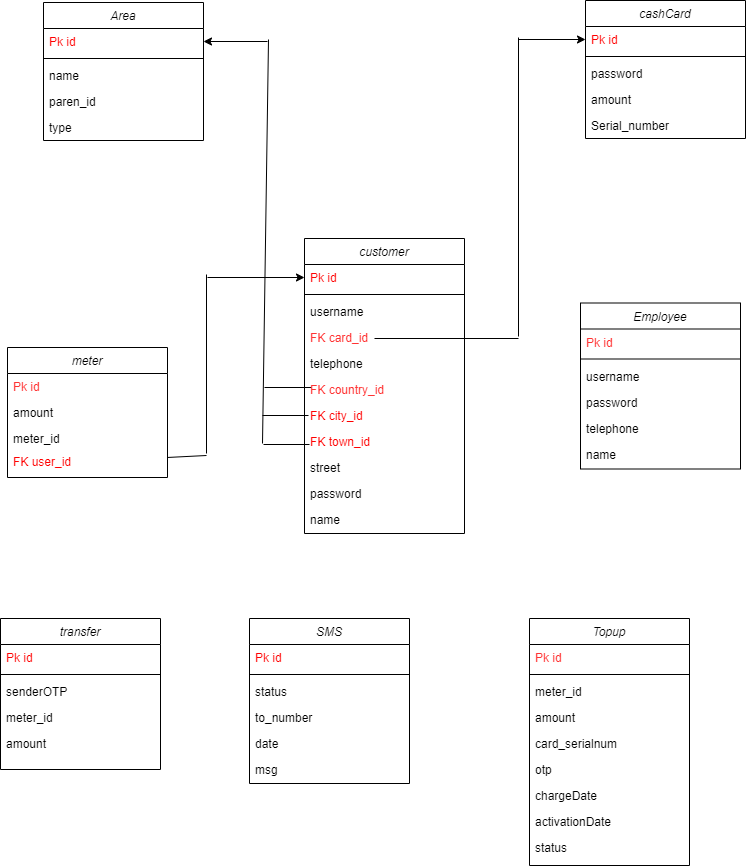

The diagram above was exported from draw.io. Its source (the exported page's mxGraphModel, read from the mxfile embedded in the PNG):
<mxGraphModel dx="868" dy="393" grid="0" gridSize="10" guides="1" tooltips="1" connect="1" arrows="1" fold="1" page="1" pageScale="1" pageWidth="827" pageHeight="1169" math="0" shadow="0">
  <root>
    <mxCell id="WIyWlLk6GJQsqaUBKTNV-0" />
    <mxCell id="WIyWlLk6GJQsqaUBKTNV-1" parent="WIyWlLk6GJQsqaUBKTNV-0" />
    <mxCell id="7nV4E8yaG522N6IfIAVM-57" value="transfer" style="swimlane;fontStyle=2;align=center;verticalAlign=top;childLayout=stackLayout;horizontal=1;startSize=26;horizontalStack=0;resizeParent=1;resizeLast=0;collapsible=1;marginBottom=0;rounded=0;shadow=0;strokeWidth=1;" parent="WIyWlLk6GJQsqaUBKTNV-1" vertex="1">
      <mxGeometry x="36" y="666" width="160" height="151" as="geometry">
        <mxRectangle x="230" y="140" width="160" height="26" as="alternateBounds" />
      </mxGeometry>
    </mxCell>
    <mxCell id="7nV4E8yaG522N6IfIAVM-58" value="Pk id" style="text;align=left;verticalAlign=top;spacingLeft=4;spacingRight=4;overflow=hidden;rotatable=0;points=[[0,0.5],[1,0.5]];portConstraint=eastwest;fontColor=#FF0000;" parent="7nV4E8yaG522N6IfIAVM-57" vertex="1">
      <mxGeometry y="26" width="160" height="26" as="geometry" />
    </mxCell>
    <mxCell id="7nV4E8yaG522N6IfIAVM-59" value="" style="line;html=1;strokeWidth=1;align=left;verticalAlign=middle;spacingTop=-1;spacingLeft=3;spacingRight=3;rotatable=0;labelPosition=right;points=[];portConstraint=eastwest;" parent="7nV4E8yaG522N6IfIAVM-57" vertex="1">
      <mxGeometry y="52" width="160" height="8" as="geometry" />
    </mxCell>
    <mxCell id="7nV4E8yaG522N6IfIAVM-60" value="senderOTP" style="text;align=left;verticalAlign=top;spacingLeft=4;spacingRight=4;overflow=hidden;rotatable=0;points=[[0,0.5],[1,0.5]];portConstraint=eastwest;rounded=0;shadow=0;html=0;" parent="7nV4E8yaG522N6IfIAVM-57" vertex="1">
      <mxGeometry y="60" width="160" height="26" as="geometry" />
    </mxCell>
    <mxCell id="7nV4E8yaG522N6IfIAVM-61" value="meter_id" style="text;align=left;verticalAlign=top;spacingLeft=4;spacingRight=4;overflow=hidden;rotatable=0;points=[[0,0.5],[1,0.5]];portConstraint=eastwest;rounded=0;shadow=0;html=0;" parent="7nV4E8yaG522N6IfIAVM-57" vertex="1">
      <mxGeometry y="86" width="160" height="26" as="geometry" />
    </mxCell>
    <mxCell id="7nV4E8yaG522N6IfIAVM-62" value="amount" style="text;align=left;verticalAlign=top;spacingLeft=4;spacingRight=4;overflow=hidden;rotatable=0;points=[[0,0.5],[1,0.5]];portConstraint=eastwest;" parent="7nV4E8yaG522N6IfIAVM-57" vertex="1">
      <mxGeometry y="112" width="160" height="26" as="geometry" />
    </mxCell>
    <mxCell id="7nV4E8yaG522N6IfIAVM-40" value="SMS" style="swimlane;fontStyle=2;align=center;verticalAlign=top;childLayout=stackLayout;horizontal=1;startSize=26;horizontalStack=0;resizeParent=1;resizeLast=0;collapsible=1;marginBottom=0;rounded=0;shadow=0;strokeWidth=1;" parent="WIyWlLk6GJQsqaUBKTNV-1" vertex="1">
      <mxGeometry x="285" y="666" width="160" height="165" as="geometry">
        <mxRectangle x="230" y="140" width="160" height="26" as="alternateBounds" />
      </mxGeometry>
    </mxCell>
    <mxCell id="7nV4E8yaG522N6IfIAVM-41" value="Pk id" style="text;align=left;verticalAlign=top;spacingLeft=4;spacingRight=4;overflow=hidden;rotatable=0;points=[[0,0.5],[1,0.5]];portConstraint=eastwest;fontColor=#FF0000;" parent="7nV4E8yaG522N6IfIAVM-40" vertex="1">
      <mxGeometry y="26" width="160" height="26" as="geometry" />
    </mxCell>
    <mxCell id="7nV4E8yaG522N6IfIAVM-42" value="" style="line;html=1;strokeWidth=1;align=left;verticalAlign=middle;spacingTop=-1;spacingLeft=3;spacingRight=3;rotatable=0;labelPosition=right;points=[];portConstraint=eastwest;" parent="7nV4E8yaG522N6IfIAVM-40" vertex="1">
      <mxGeometry y="52" width="160" height="8" as="geometry" />
    </mxCell>
    <mxCell id="7nV4E8yaG522N6IfIAVM-43" value="status" style="text;align=left;verticalAlign=top;spacingLeft=4;spacingRight=4;overflow=hidden;rotatable=0;points=[[0,0.5],[1,0.5]];portConstraint=eastwest;rounded=0;shadow=0;html=0;" parent="7nV4E8yaG522N6IfIAVM-40" vertex="1">
      <mxGeometry y="60" width="160" height="26" as="geometry" />
    </mxCell>
    <mxCell id="7nV4E8yaG522N6IfIAVM-44" value="to_number" style="text;align=left;verticalAlign=top;spacingLeft=4;spacingRight=4;overflow=hidden;rotatable=0;points=[[0,0.5],[1,0.5]];portConstraint=eastwest;rounded=0;shadow=0;html=0;" parent="7nV4E8yaG522N6IfIAVM-40" vertex="1">
      <mxGeometry y="86" width="160" height="26" as="geometry" />
    </mxCell>
    <mxCell id="7nV4E8yaG522N6IfIAVM-45" value="date" style="text;align=left;verticalAlign=top;spacingLeft=4;spacingRight=4;overflow=hidden;rotatable=0;points=[[0,0.5],[1,0.5]];portConstraint=eastwest;" parent="7nV4E8yaG522N6IfIAVM-40" vertex="1">
      <mxGeometry y="112" width="160" height="26" as="geometry" />
    </mxCell>
    <mxCell id="7nV4E8yaG522N6IfIAVM-46" value="msg" style="text;align=left;verticalAlign=top;spacingLeft=4;spacingRight=4;overflow=hidden;rotatable=0;points=[[0,0.5],[1,0.5]];portConstraint=eastwest;" parent="7nV4E8yaG522N6IfIAVM-40" vertex="1">
      <mxGeometry y="138" width="160" height="26" as="geometry" />
    </mxCell>
    <mxCell id="7nV4E8yaG522N6IfIAVM-47" value="Topup" style="swimlane;fontStyle=2;align=center;verticalAlign=top;childLayout=stackLayout;horizontal=1;startSize=26;horizontalStack=0;resizeParent=1;resizeLast=0;collapsible=1;marginBottom=0;rounded=0;shadow=0;strokeWidth=1;" parent="WIyWlLk6GJQsqaUBKTNV-1" vertex="1">
      <mxGeometry x="565" y="666" width="160" height="247" as="geometry">
        <mxRectangle x="230" y="140" width="160" height="26" as="alternateBounds" />
      </mxGeometry>
    </mxCell>
    <mxCell id="7nV4E8yaG522N6IfIAVM-48" value="Pk id" style="text;align=left;verticalAlign=top;spacingLeft=4;spacingRight=4;overflow=hidden;rotatable=0;points=[[0,0.5],[1,0.5]];portConstraint=eastwest;fontColor=#FF3333;" parent="7nV4E8yaG522N6IfIAVM-47" vertex="1">
      <mxGeometry y="26" width="160" height="26" as="geometry" />
    </mxCell>
    <mxCell id="7nV4E8yaG522N6IfIAVM-49" value="" style="line;html=1;strokeWidth=1;align=left;verticalAlign=middle;spacingTop=-1;spacingLeft=3;spacingRight=3;rotatable=0;labelPosition=right;points=[];portConstraint=eastwest;" parent="7nV4E8yaG522N6IfIAVM-47" vertex="1">
      <mxGeometry y="52" width="160" height="8" as="geometry" />
    </mxCell>
    <mxCell id="7nV4E8yaG522N6IfIAVM-50" value="meter_id" style="text;align=left;verticalAlign=top;spacingLeft=4;spacingRight=4;overflow=hidden;rotatable=0;points=[[0,0.5],[1,0.5]];portConstraint=eastwest;rounded=0;shadow=0;html=0;" parent="7nV4E8yaG522N6IfIAVM-47" vertex="1">
      <mxGeometry y="60" width="160" height="26" as="geometry" />
    </mxCell>
    <mxCell id="7nV4E8yaG522N6IfIAVM-51" value="amount" style="text;align=left;verticalAlign=top;spacingLeft=4;spacingRight=4;overflow=hidden;rotatable=0;points=[[0,0.5],[1,0.5]];portConstraint=eastwest;rounded=0;shadow=0;html=0;" parent="7nV4E8yaG522N6IfIAVM-47" vertex="1">
      <mxGeometry y="86" width="160" height="26" as="geometry" />
    </mxCell>
    <mxCell id="7nV4E8yaG522N6IfIAVM-52" value="card_serialnum" style="text;align=left;verticalAlign=top;spacingLeft=4;spacingRight=4;overflow=hidden;rotatable=0;points=[[0,0.5],[1,0.5]];portConstraint=eastwest;" parent="7nV4E8yaG522N6IfIAVM-47" vertex="1">
      <mxGeometry y="112" width="160" height="26" as="geometry" />
    </mxCell>
    <mxCell id="7nV4E8yaG522N6IfIAVM-53" value="otp" style="text;align=left;verticalAlign=top;spacingLeft=4;spacingRight=4;overflow=hidden;rotatable=0;points=[[0,0.5],[1,0.5]];portConstraint=eastwest;" parent="7nV4E8yaG522N6IfIAVM-47" vertex="1">
      <mxGeometry y="138" width="160" height="26" as="geometry" />
    </mxCell>
    <mxCell id="7nV4E8yaG522N6IfIAVM-54" value="chargeDate" style="text;align=left;verticalAlign=top;spacingLeft=4;spacingRight=4;overflow=hidden;rotatable=0;points=[[0,0.5],[1,0.5]];portConstraint=eastwest;" parent="7nV4E8yaG522N6IfIAVM-47" vertex="1">
      <mxGeometry y="164" width="160" height="26" as="geometry" />
    </mxCell>
    <mxCell id="7nV4E8yaG522N6IfIAVM-67" value="activationDate" style="text;align=left;verticalAlign=top;spacingLeft=4;spacingRight=4;overflow=hidden;rotatable=0;points=[[0,0.5],[1,0.5]];portConstraint=eastwest;" parent="7nV4E8yaG522N6IfIAVM-47" vertex="1">
      <mxGeometry y="190" width="160" height="26" as="geometry" />
    </mxCell>
    <mxCell id="7nV4E8yaG522N6IfIAVM-68" value="status" style="text;align=left;verticalAlign=top;spacingLeft=4;spacingRight=4;overflow=hidden;rotatable=0;points=[[0,0.5],[1,0.5]];portConstraint=eastwest;" parent="7nV4E8yaG522N6IfIAVM-47" vertex="1">
      <mxGeometry y="216" width="160" height="26" as="geometry" />
    </mxCell>
    <mxCell id="7nV4E8yaG522N6IfIAVM-28" value="meter" style="swimlane;fontStyle=2;align=center;verticalAlign=top;childLayout=stackLayout;horizontal=1;startSize=26;horizontalStack=0;resizeParent=1;resizeLast=0;collapsible=1;marginBottom=0;rounded=0;shadow=0;strokeWidth=1;" parent="WIyWlLk6GJQsqaUBKTNV-1" vertex="1">
      <mxGeometry x="43" y="395" width="160" height="130" as="geometry">
        <mxRectangle x="230" y="140" width="160" height="26" as="alternateBounds" />
      </mxGeometry>
    </mxCell>
    <mxCell id="7nV4E8yaG522N6IfIAVM-29" value="Pk id" style="text;align=left;verticalAlign=top;spacingLeft=4;spacingRight=4;overflow=hidden;rotatable=0;points=[[0,0.5],[1,0.5]];portConstraint=eastwest;fontColor=#FF3333;" parent="7nV4E8yaG522N6IfIAVM-28" vertex="1">
      <mxGeometry y="26" width="160" height="26" as="geometry" />
    </mxCell>
    <mxCell id="oHxnqU8lxe4c-BCrIvXj-5" value="" style="endArrow=none;html=1;rounded=0;fontColor=#FF3333;" edge="1" parent="7nV4E8yaG522N6IfIAVM-28">
      <mxGeometry relative="1" as="geometry">
        <mxPoint x="257" y="40" as="sourcePoint" />
        <mxPoint x="304" y="40" as="targetPoint" />
      </mxGeometry>
    </mxCell>
    <mxCell id="7nV4E8yaG522N6IfIAVM-31" value="amount" style="text;align=left;verticalAlign=top;spacingLeft=4;spacingRight=4;overflow=hidden;rotatable=0;points=[[0,0.5],[1,0.5]];portConstraint=eastwest;rounded=0;shadow=0;html=0;" parent="7nV4E8yaG522N6IfIAVM-28" vertex="1">
      <mxGeometry y="52" width="160" height="26" as="geometry" />
    </mxCell>
    <mxCell id="7nV4E8yaG522N6IfIAVM-32" value="meter_id" style="text;align=left;verticalAlign=top;spacingLeft=4;spacingRight=4;overflow=hidden;rotatable=0;points=[[0,0.5],[1,0.5]];portConstraint=eastwest;rounded=0;shadow=0;html=0;" parent="7nV4E8yaG522N6IfIAVM-28" vertex="1">
      <mxGeometry y="78" width="160" height="26" as="geometry" />
    </mxCell>
    <mxCell id="7nV4E8yaG522N6IfIAVM-7" value="customer" style="swimlane;fontStyle=2;align=center;verticalAlign=top;childLayout=stackLayout;horizontal=1;startSize=26;horizontalStack=0;resizeParent=1;resizeLast=0;collapsible=1;marginBottom=0;rounded=0;shadow=0;strokeWidth=1;" parent="WIyWlLk6GJQsqaUBKTNV-1" vertex="1">
      <mxGeometry x="340" y="286" width="160" height="295" as="geometry">
        <mxRectangle x="230" y="140" width="160" height="26" as="alternateBounds" />
      </mxGeometry>
    </mxCell>
    <mxCell id="7nV4E8yaG522N6IfIAVM-8" value="Pk id" style="text;align=left;verticalAlign=top;spacingLeft=4;spacingRight=4;overflow=hidden;rotatable=0;points=[[0,0.5],[1,0.5]];portConstraint=eastwest;fontColor=#FF0000;" parent="7nV4E8yaG522N6IfIAVM-7" vertex="1">
      <mxGeometry y="26" width="160" height="26" as="geometry" />
    </mxCell>
    <mxCell id="7nV4E8yaG522N6IfIAVM-9" value="" style="line;html=1;strokeWidth=1;align=left;verticalAlign=middle;spacingTop=-1;spacingLeft=3;spacingRight=3;rotatable=0;labelPosition=right;points=[];portConstraint=eastwest;" parent="7nV4E8yaG522N6IfIAVM-7" vertex="1">
      <mxGeometry y="52" width="160" height="8" as="geometry" />
    </mxCell>
    <mxCell id="7nV4E8yaG522N6IfIAVM-10" value="username" style="text;align=left;verticalAlign=top;spacingLeft=4;spacingRight=4;overflow=hidden;rotatable=0;points=[[0,0.5],[1,0.5]];portConstraint=eastwest;rounded=0;shadow=0;html=0;" parent="7nV4E8yaG522N6IfIAVM-7" vertex="1">
      <mxGeometry y="60" width="160" height="26" as="geometry" />
    </mxCell>
    <mxCell id="7nV4E8yaG522N6IfIAVM-11" value="FK card_id" style="text;align=left;verticalAlign=top;spacingLeft=4;spacingRight=4;overflow=hidden;rotatable=0;points=[[0,0.5],[1,0.5]];portConstraint=eastwest;rounded=0;shadow=0;html=0;fontColor=#FF3333;" parent="7nV4E8yaG522N6IfIAVM-7" vertex="1">
      <mxGeometry y="86" width="160" height="26" as="geometry" />
    </mxCell>
    <mxCell id="oHxnqU8lxe4c-BCrIvXj-2" value="" style="endArrow=none;html=1;rounded=0;fontColor=#FF3333;" edge="1" parent="7nV4E8yaG522N6IfIAVM-7">
      <mxGeometry relative="1" as="geometry">
        <mxPoint x="70" y="100" as="sourcePoint" />
        <mxPoint x="214" y="100" as="targetPoint" />
      </mxGeometry>
    </mxCell>
    <mxCell id="7nV4E8yaG522N6IfIAVM-12" value="telephone" style="text;align=left;verticalAlign=top;spacingLeft=4;spacingRight=4;overflow=hidden;rotatable=0;points=[[0,0.5],[1,0.5]];portConstraint=eastwest;" parent="7nV4E8yaG522N6IfIAVM-7" vertex="1">
      <mxGeometry y="112" width="160" height="26" as="geometry" />
    </mxCell>
    <mxCell id="7nV4E8yaG522N6IfIAVM-14" value="FK country_id" style="text;align=left;verticalAlign=top;spacingLeft=4;spacingRight=4;overflow=hidden;rotatable=0;points=[[0,0.5],[1,0.5]];portConstraint=eastwest;fontColor=#FF3333;" parent="7nV4E8yaG522N6IfIAVM-7" vertex="1">
      <mxGeometry y="138" width="160" height="26" as="geometry" />
    </mxCell>
    <mxCell id="7nV4E8yaG522N6IfIAVM-15" value="FK city_id" style="text;align=left;verticalAlign=top;spacingLeft=4;spacingRight=4;overflow=hidden;rotatable=0;points=[[0,0.5],[1,0.5]];portConstraint=eastwest;fontColor=#FF0000;" parent="7nV4E8yaG522N6IfIAVM-7" vertex="1">
      <mxGeometry y="164" width="160" height="26" as="geometry" />
    </mxCell>
    <mxCell id="7nV4E8yaG522N6IfIAVM-17" value="FK town_id" style="text;align=left;verticalAlign=top;spacingLeft=4;spacingRight=4;overflow=hidden;rotatable=0;points=[[0,0.5],[1,0.5]];portConstraint=eastwest;fontColor=#FF0000;" parent="7nV4E8yaG522N6IfIAVM-7" vertex="1">
      <mxGeometry y="190" width="160" height="26" as="geometry" />
    </mxCell>
    <mxCell id="7nV4E8yaG522N6IfIAVM-18" value="street" style="text;align=left;verticalAlign=top;spacingLeft=4;spacingRight=4;overflow=hidden;rotatable=0;points=[[0,0.5],[1,0.5]];portConstraint=eastwest;" parent="7nV4E8yaG522N6IfIAVM-7" vertex="1">
      <mxGeometry y="216" width="160" height="26" as="geometry" />
    </mxCell>
    <mxCell id="7nV4E8yaG522N6IfIAVM-19" value="password" style="text;align=left;verticalAlign=top;spacingLeft=4;spacingRight=4;overflow=hidden;rotatable=0;points=[[0,0.5],[1,0.5]];portConstraint=eastwest;" parent="7nV4E8yaG522N6IfIAVM-7" vertex="1">
      <mxGeometry y="242" width="160" height="26" as="geometry" />
    </mxCell>
    <mxCell id="7nV4E8yaG522N6IfIAVM-20" value="name" style="text;align=left;verticalAlign=top;spacingLeft=4;spacingRight=4;overflow=hidden;rotatable=0;points=[[0,0.5],[1,0.5]];portConstraint=eastwest;" parent="7nV4E8yaG522N6IfIAVM-7" vertex="1">
      <mxGeometry y="268" width="160" height="26" as="geometry" />
    </mxCell>
    <mxCell id="7nV4E8yaG522N6IfIAVM-21" value="Employee" style="swimlane;fontStyle=2;align=center;verticalAlign=top;childLayout=stackLayout;horizontal=1;startSize=26;horizontalStack=0;resizeParent=1;resizeLast=0;collapsible=1;marginBottom=0;rounded=0;shadow=0;strokeWidth=1;" parent="WIyWlLk6GJQsqaUBKTNV-1" vertex="1">
      <mxGeometry x="616" y="350.5" width="160" height="166" as="geometry">
        <mxRectangle x="230" y="140" width="160" height="26" as="alternateBounds" />
      </mxGeometry>
    </mxCell>
    <mxCell id="7nV4E8yaG522N6IfIAVM-22" value="Pk id" style="text;align=left;verticalAlign=top;spacingLeft=4;spacingRight=4;overflow=hidden;rotatable=0;points=[[0,0.5],[1,0.5]];portConstraint=eastwest;fontColor=#FF3333;" parent="7nV4E8yaG522N6IfIAVM-21" vertex="1">
      <mxGeometry y="26" width="160" height="26" as="geometry" />
    </mxCell>
    <mxCell id="7nV4E8yaG522N6IfIAVM-23" value="" style="line;html=1;strokeWidth=1;align=left;verticalAlign=middle;spacingTop=-1;spacingLeft=3;spacingRight=3;rotatable=0;labelPosition=right;points=[];portConstraint=eastwest;" parent="7nV4E8yaG522N6IfIAVM-21" vertex="1">
      <mxGeometry y="52" width="160" height="8" as="geometry" />
    </mxCell>
    <mxCell id="7nV4E8yaG522N6IfIAVM-24" value="username" style="text;align=left;verticalAlign=top;spacingLeft=4;spacingRight=4;overflow=hidden;rotatable=0;points=[[0,0.5],[1,0.5]];portConstraint=eastwest;rounded=0;shadow=0;html=0;" parent="7nV4E8yaG522N6IfIAVM-21" vertex="1">
      <mxGeometry y="60" width="160" height="26" as="geometry" />
    </mxCell>
    <mxCell id="7nV4E8yaG522N6IfIAVM-25" value="password" style="text;align=left;verticalAlign=top;spacingLeft=4;spacingRight=4;overflow=hidden;rotatable=0;points=[[0,0.5],[1,0.5]];portConstraint=eastwest;rounded=0;shadow=0;html=0;" parent="7nV4E8yaG522N6IfIAVM-21" vertex="1">
      <mxGeometry y="86" width="160" height="26" as="geometry" />
    </mxCell>
    <mxCell id="7nV4E8yaG522N6IfIAVM-26" value="telephone" style="text;align=left;verticalAlign=top;spacingLeft=4;spacingRight=4;overflow=hidden;rotatable=0;points=[[0,0.5],[1,0.5]];portConstraint=eastwest;" parent="7nV4E8yaG522N6IfIAVM-21" vertex="1">
      <mxGeometry y="112" width="160" height="26" as="geometry" />
    </mxCell>
    <mxCell id="7nV4E8yaG522N6IfIAVM-27" value="name" style="text;align=left;verticalAlign=top;spacingLeft=4;spacingRight=4;overflow=hidden;rotatable=0;points=[[0,0.5],[1,0.5]];portConstraint=eastwest;" parent="7nV4E8yaG522N6IfIAVM-21" vertex="1">
      <mxGeometry y="138" width="160" height="26" as="geometry" />
    </mxCell>
    <mxCell id="7nV4E8yaG522N6IfIAVM-1" value="cashCard" style="swimlane;fontStyle=2;align=center;verticalAlign=top;childLayout=stackLayout;horizontal=1;startSize=26;horizontalStack=0;resizeParent=1;resizeLast=0;collapsible=1;marginBottom=0;rounded=0;shadow=0;strokeWidth=1;" parent="WIyWlLk6GJQsqaUBKTNV-1" vertex="1">
      <mxGeometry x="621" y="48" width="160" height="138" as="geometry">
        <mxRectangle x="230" y="140" width="160" height="26" as="alternateBounds" />
      </mxGeometry>
    </mxCell>
    <mxCell id="7nV4E8yaG522N6IfIAVM-2" value="Pk id" style="text;align=left;verticalAlign=top;spacingLeft=4;spacingRight=4;overflow=hidden;rotatable=0;points=[[0,0.5],[1,0.5]];portConstraint=eastwest;shadow=1;fontColor=#FF0000;" parent="7nV4E8yaG522N6IfIAVM-1" vertex="1">
      <mxGeometry y="26" width="160" height="26" as="geometry" />
    </mxCell>
    <mxCell id="7nV4E8yaG522N6IfIAVM-3" value="" style="line;html=1;strokeWidth=1;align=left;verticalAlign=middle;spacingTop=-1;spacingLeft=3;spacingRight=3;rotatable=0;labelPosition=right;points=[];portConstraint=eastwest;" parent="7nV4E8yaG522N6IfIAVM-1" vertex="1">
      <mxGeometry y="52" width="160" height="8" as="geometry" />
    </mxCell>
    <mxCell id="7nV4E8yaG522N6IfIAVM-4" value="password" style="text;align=left;verticalAlign=top;spacingLeft=4;spacingRight=4;overflow=hidden;rotatable=0;points=[[0,0.5],[1,0.5]];portConstraint=eastwest;rounded=0;shadow=1;html=0;" parent="7nV4E8yaG522N6IfIAVM-1" vertex="1">
      <mxGeometry y="60" width="160" height="26" as="geometry" />
    </mxCell>
    <mxCell id="7nV4E8yaG522N6IfIAVM-5" value="amount" style="text;align=left;verticalAlign=top;spacingLeft=4;spacingRight=4;overflow=hidden;rotatable=0;points=[[0,0.5],[1,0.5]];portConstraint=eastwest;rounded=0;shadow=0;html=0;" parent="7nV4E8yaG522N6IfIAVM-1" vertex="1">
      <mxGeometry y="86" width="160" height="26" as="geometry" />
    </mxCell>
    <mxCell id="7nV4E8yaG522N6IfIAVM-6" value="Serial_number" style="text;align=left;verticalAlign=top;spacingLeft=4;spacingRight=4;overflow=hidden;rotatable=0;points=[[0,0.5],[1,0.5]];portConstraint=eastwest;" parent="7nV4E8yaG522N6IfIAVM-1" vertex="1">
      <mxGeometry y="112" width="160" height="26" as="geometry" />
    </mxCell>
    <mxCell id="zkfFHV4jXpPFQw0GAbJ--0" value="Area" style="swimlane;fontStyle=2;align=center;verticalAlign=top;childLayout=stackLayout;horizontal=1;startSize=26;horizontalStack=0;resizeParent=1;resizeLast=0;collapsible=1;marginBottom=0;rounded=0;shadow=0;strokeWidth=1;" parent="WIyWlLk6GJQsqaUBKTNV-1" vertex="1">
      <mxGeometry x="79" y="50" width="160" height="138" as="geometry">
        <mxRectangle x="230" y="140" width="160" height="26" as="alternateBounds" />
      </mxGeometry>
    </mxCell>
    <mxCell id="zkfFHV4jXpPFQw0GAbJ--1" value="Pk id" style="text;align=left;verticalAlign=top;spacingLeft=4;spacingRight=4;overflow=hidden;rotatable=0;points=[[0,0.5],[1,0.5]];portConstraint=eastwest;fontColor=#FF0000;" parent="zkfFHV4jXpPFQw0GAbJ--0" vertex="1">
      <mxGeometry y="26" width="160" height="26" as="geometry" />
    </mxCell>
    <mxCell id="zkfFHV4jXpPFQw0GAbJ--4" value="" style="line;html=1;strokeWidth=1;align=left;verticalAlign=middle;spacingTop=-1;spacingLeft=3;spacingRight=3;rotatable=0;labelPosition=right;points=[];portConstraint=eastwest;" parent="zkfFHV4jXpPFQw0GAbJ--0" vertex="1">
      <mxGeometry y="52" width="160" height="8" as="geometry" />
    </mxCell>
    <mxCell id="zkfFHV4jXpPFQw0GAbJ--2" value="name" style="text;align=left;verticalAlign=top;spacingLeft=4;spacingRight=4;overflow=hidden;rotatable=0;points=[[0,0.5],[1,0.5]];portConstraint=eastwest;rounded=0;shadow=0;html=0;" parent="zkfFHV4jXpPFQw0GAbJ--0" vertex="1">
      <mxGeometry y="60" width="160" height="26" as="geometry" />
    </mxCell>
    <mxCell id="zkfFHV4jXpPFQw0GAbJ--3" value="paren_id" style="text;align=left;verticalAlign=top;spacingLeft=4;spacingRight=4;overflow=hidden;rotatable=0;points=[[0,0.5],[1,0.5]];portConstraint=eastwest;rounded=0;shadow=0;html=0;" parent="zkfFHV4jXpPFQw0GAbJ--0" vertex="1">
      <mxGeometry y="86" width="160" height="26" as="geometry" />
    </mxCell>
    <mxCell id="zkfFHV4jXpPFQw0GAbJ--5" value="type" style="text;align=left;verticalAlign=top;spacingLeft=4;spacingRight=4;overflow=hidden;rotatable=0;points=[[0,0.5],[1,0.5]];portConstraint=eastwest;" parent="zkfFHV4jXpPFQw0GAbJ--0" vertex="1">
      <mxGeometry y="112" width="160" height="26" as="geometry" />
    </mxCell>
    <mxCell id="oHxnqU8lxe4c-BCrIvXj-1" value="FK user_id" style="text;align=left;verticalAlign=top;spacingLeft=4;spacingRight=4;overflow=hidden;rotatable=0;points=[[0,0.5],[1,0.5]];portConstraint=eastwest;fontColor=#FF0000;" vertex="1" parent="WIyWlLk6GJQsqaUBKTNV-1">
      <mxGeometry x="43" y="496" width="160" height="26" as="geometry" />
    </mxCell>
    <mxCell id="oHxnqU8lxe4c-BCrIvXj-3" value="" style="endArrow=none;html=1;rounded=0;fontColor=#FF3333;" edge="1" parent="WIyWlLk6GJQsqaUBKTNV-1">
      <mxGeometry relative="1" as="geometry">
        <mxPoint x="554" y="384" as="sourcePoint" />
        <mxPoint x="554" y="85" as="targetPoint" />
      </mxGeometry>
    </mxCell>
    <mxCell id="oHxnqU8lxe4c-BCrIvXj-4" value="" style="endArrow=classic;html=1;fontColor=#FF3333;entryX=0;entryY=0.5;entryDx=0;entryDy=0;" edge="1" parent="WIyWlLk6GJQsqaUBKTNV-1" target="7nV4E8yaG522N6IfIAVM-2">
      <mxGeometry width="50" height="50" relative="1" as="geometry">
        <mxPoint x="554" y="87" as="sourcePoint" />
        <mxPoint x="585" y="75" as="targetPoint" />
      </mxGeometry>
    </mxCell>
    <mxCell id="oHxnqU8lxe4c-BCrIvXj-6" value="" style="endArrow=none;html=1;rounded=0;fontColor=#FF3333;" edge="1" parent="WIyWlLk6GJQsqaUBKTNV-1">
      <mxGeometry relative="1" as="geometry">
        <mxPoint x="299" y="492" as="sourcePoint" />
        <mxPoint x="345" y="492" as="targetPoint" />
      </mxGeometry>
    </mxCell>
    <mxCell id="oHxnqU8lxe4c-BCrIvXj-7" value="" style="endArrow=none;html=1;rounded=0;fontColor=#FF3333;" edge="1" parent="WIyWlLk6GJQsqaUBKTNV-1">
      <mxGeometry relative="1" as="geometry">
        <mxPoint x="298" y="463" as="sourcePoint" />
        <mxPoint x="344" y="463" as="targetPoint" />
      </mxGeometry>
    </mxCell>
    <mxCell id="oHxnqU8lxe4c-BCrIvXj-8" value="" style="endArrow=none;html=1;rounded=0;fontColor=#FF3333;" edge="1" parent="WIyWlLk6GJQsqaUBKTNV-1">
      <mxGeometry relative="1" as="geometry">
        <mxPoint x="304" y="87" as="sourcePoint" />
        <mxPoint x="298" y="491" as="targetPoint" />
      </mxGeometry>
    </mxCell>
    <mxCell id="oHxnqU8lxe4c-BCrIvXj-9" value="" style="endArrow=classic;html=1;fontColor=#FF3333;entryX=1;entryY=0.5;entryDx=0;entryDy=0;" edge="1" parent="WIyWlLk6GJQsqaUBKTNV-1" target="zkfFHV4jXpPFQw0GAbJ--1">
      <mxGeometry width="50" height="50" relative="1" as="geometry">
        <mxPoint x="303" y="89" as="sourcePoint" />
        <mxPoint x="300" y="77" as="targetPoint" />
      </mxGeometry>
    </mxCell>
    <mxCell id="oHxnqU8lxe4c-BCrIvXj-10" value="" style="endArrow=none;html=1;fontColor=#FF0000;" edge="1" parent="WIyWlLk6GJQsqaUBKTNV-1" source="oHxnqU8lxe4c-BCrIvXj-1">
      <mxGeometry width="50" height="50" relative="1" as="geometry">
        <mxPoint x="171" y="553" as="sourcePoint" />
        <mxPoint x="242" y="503" as="targetPoint" />
      </mxGeometry>
    </mxCell>
    <mxCell id="oHxnqU8lxe4c-BCrIvXj-11" value="" style="endArrow=none;html=1;fontColor=#FF0000;" edge="1" parent="WIyWlLk6GJQsqaUBKTNV-1">
      <mxGeometry width="50" height="50" relative="1" as="geometry">
        <mxPoint x="242" y="501" as="sourcePoint" />
        <mxPoint x="242" y="322" as="targetPoint" />
      </mxGeometry>
    </mxCell>
    <mxCell id="oHxnqU8lxe4c-BCrIvXj-12" value="" style="endArrow=classic;html=1;fontColor=#FF0000;entryX=0;entryY=0.5;entryDx=0;entryDy=0;" edge="1" parent="WIyWlLk6GJQsqaUBKTNV-1" target="7nV4E8yaG522N6IfIAVM-8">
      <mxGeometry width="50" height="50" relative="1" as="geometry">
        <mxPoint x="243" y="325" as="sourcePoint" />
        <mxPoint x="286" y="306" as="targetPoint" />
      </mxGeometry>
    </mxCell>
  </root>
</mxGraphModel>